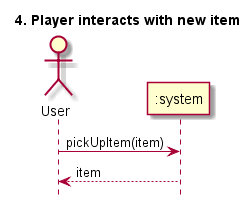

The diagram above was rendered by PlantUML. Its source (embedded in the PNG):
@startuml
hide footbox
title 4. Player interacts with new item

actor User
participant ":system" as System

User -> System: pickUpItem(item)
System --> User: item

@enduml